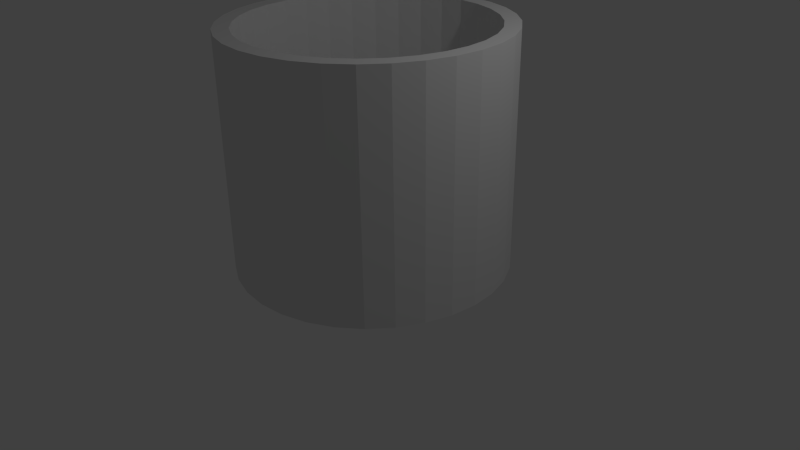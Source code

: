 # Source: festool_vac_adapter.blend  (saved by Blender 2.76.0; exported with 4.5.12 LTS)
import bpy
from mathutils import Matrix  # noqa: F401  (used for matrix-valued properties, if any)

bpy.ops.wm.read_factory_settings(use_empty=True)
scene = bpy.context.scene
scene.name = 'Scene'

# ---- collections
col_collection_1 = bpy.data.collections.new('Collection 1'); scene.collection.children.link(col_collection_1)

# ---- world
world_world = bpy.data.worlds.new('World'); scene.world = world_world
world_world.color = (0.05088, 0.05088, 0.05088)
world_world.use_sun_shadow = False
world_world.sun_shadow_jitter_overblur = 0.0
world_world.cycles.sampling_method = 'MANUAL'
world_world.cycles.sample_map_resolution = 256

# ---- cameras
cam_camera = bpy.data.cameras.new('Camera')
cam_camera.clip_end = 100.0
cam_camera.lens = 35.0
cam_camera.sensor_width = 32.0
cam_camera.sensor_height = 18.0
cam_camera.ortho_scale = 7.314
cam_camera.dof.focus_distance = 0.0
cam_camera.dof.aperture_fstop = 128.0

# ---- lights
light_lamp = bpy.data.lights.new('Lamp', 'POINT')
light_lamp.transmission_factor = 0.0
light_lamp.cutoff_distance = 30.0
light_lamp.energy = 100.0
light_lamp.shadow_buffer_clip_start = 1.001
light_lamp.shadow_soft_size = 0.1
light_lamp.shadow_maximum_resolution = 0.006
light_lamp.use_absolute_resolution = True
light_lamp.cycles.use_multiple_importance_sampling = False

# ---- meshes
me_cylinder = bpy.data.meshes.new('Cylinder')
me_cylinder.from_pydata([(0.0, 1.0, -1.0), (0.0, 1.0, 1.0), (0.1951, 0.9808, 1.0), (0.1951, 0.9808, -1.0), (0.9239, 0.3827, -1.0), (0.9808, 0.1951, -1.0), (1.0, 7.55e-08, -1.0), (0.9808, -0.1951, -1.0), (0.9239, -0.3827, -1.0), (0.8315, -0.5556, -1.0), (0.7071, -0.7071, -1.0), (0.5556, -0.8315, -1.0), (0.3827, -0.9239, -1.0), (0.1951, -0.9808, -1.0), (-3.258e-07, -1.0, -1.0), (-0.1951, -0.9808, -1.0), (-0.3827, -0.9239, -1.0), (-0.5556, -0.8315, -1.0), (-0.7071, -0.7071, -1.0), (-0.8315, -0.5556, -1.0), (-0.9239, -0.3827, -1.0), (-0.9808, -0.1951, -1.0), (-1.0, 9.656e-07, -1.0), (-0.8857, 8.552e-07, -1.0), (-0.8687, -0.1728, -1.0), (-0.8183, -0.3389, -1.0), (-0.7364, -0.4921, -1.0), (-0.6263, -0.6263, -1.0), (-0.4921, -0.7364, -1.0), (-0.3389, -0.8183, -1.0), (-0.1728, -0.8687, -1.0), (-2.886e-07, -0.8857, -1.0), (0.1728, -0.8687, -1.0), (0.3389, -0.8183, -1.0), (0.4921, -0.7364, -1.0), (0.6263, -0.6263, -1.0), (0.7364, -0.4921, -1.0), (0.8183, -0.3389, -1.0), (0.8687, -0.1728, -1.0), (0.3827, 0.9239, -1.0), (0.5556, 0.8315, -1.0), (0.7071, 0.7071, -1.0), (0.8315, 0.5556, -1.0), (0.8857, 6.687e-08, -1.0), (0.8687, 0.1728, -1.0), (0.8183, 0.3389, -1.0), (0.7364, 0.4921, -1.0), (0.6263, 0.6263, -1.0), (0.4921, 0.7364, -1.0), (0.3389, 0.8183, -1.0), (0.1728, 0.8687, -1.0), (0.0, 0.8857, -1.0), (-0.1728, 0.8687, -1.0), (-0.3389, 0.8183, -1.0), (-0.4921, 0.7364, -1.0), (-0.6263, 0.6263, -1.0), (-0.7364, 0.4921, -1.0), (-0.8183, 0.3389, -1.0), (-0.8687, 0.1728, -1.0), (-0.9808, 0.1951, -1.0), (-0.9239, 0.3827, -1.0), (-0.8315, 0.5556, -1.0), (-0.7071, 0.7071, -1.0), (-0.5556, 0.8315, -1.0), (-0.3827, 0.9239, -1.0), (-0.1951, 0.9808, -1.0), (-0.1951, 0.9808, 1.0), (-0.3827, 0.9239, 1.0), (-0.5556, 0.8315, 1.0), (-0.7071, 0.7071, 1.0), (-0.8315, 0.5556, 1.0), (-0.9239, 0.3827, 1.0), (-0.9808, 0.1951, 1.0), (-1.0, 9.656e-07, 1.0), (-0.9808, -0.1951, 1.0), (-0.9239, -0.3827, 1.0), (-0.8315, -0.5556, 1.0), (-0.7071, -0.7071, 1.0), (-0.5556, -0.8315, 1.0), (-0.3827, -0.9239, 1.0), (-0.1951, -0.9808, 1.0), (-3.258e-07, -1.0, 1.0), (-2.886e-07, -0.8857, 1.0), (-0.1728, -0.8687, 1.0), (-0.3389, -0.8183, 1.0), (-0.4921, -0.7364, 1.0), (-0.6263, -0.6263, 1.0), (-0.7364, -0.4921, 1.0), (-0.8183, -0.3389, 1.0), (-0.8687, -0.1728, 1.0), (-0.8857, 8.552e-07, 1.0), (-0.8687, 0.1728, 1.0), (-0.8183, 0.3389, 1.0), (-0.7364, 0.4921, 1.0), (-0.6263, 0.6263, 1.0), (-0.4921, 0.7364, 1.0), (-0.3389, 0.8183, 1.0), (-0.1728, 0.8687, 1.0), (0.0, 0.8857, 1.0), (0.1728, 0.8687, 1.0), (0.3389, 0.8183, 1.0), (0.4921, 0.7364, 1.0), (0.6263, 0.6263, 1.0), (0.7364, 0.4921, 1.0), (0.8183, 0.3389, 1.0), (0.8687, 0.1728, 1.0), (0.8857, 6.687e-08, 1.0), (0.8687, -0.1728, 1.0), (0.8183, -0.3389, 1.0), (0.7364, -0.4921, 1.0), (0.6263, -0.6263, 1.0), (0.4921, -0.7364, 1.0), (0.3389, -0.8183, 1.0), (0.1728, -0.8687, 1.0), (0.1951, -0.9808, 1.0), (0.3827, -0.9239, 1.0), (0.5556, -0.8315, 1.0), (0.7071, -0.7071, 1.0), (0.8315, -0.5556, 1.0), (0.9239, -0.3827, 1.0), (0.9808, -0.1951, 1.0), (1.0, 7.55e-08, 1.0), (0.9808, 0.1951, 1.0), (0.9239, 0.3827, 1.0), (0.8315, 0.5556, 1.0), (0.7071, 0.7071, 1.0), (0.5556, 0.8315, 1.0), (0.3827, 0.9239, 1.0)], [], [(0, 1, 2, 3), (4, 5, 6, 7, 8, 9, 10, 11, 12, 13, 14, 15, 16, 17, 18, 19, 20, 21, 22, 23, 24, 25, 26, 27, 28, 29, 30, 31, 32, 33, 34, 35, 36, 37, 38), (0, 3, 39, 40, 41, 42, 4, 38, 43, 44, 45, 46, 47, 48, 49, 50, 51, 52, 53, 54, 55, 56, 57, 58, 23, 22, 59, 60, 61, 62, 63, 64, 65), (65, 66, 1, 0), (1, 66, 67, 68, 69, 70, 71, 72, 73, 74, 75, 76, 77, 78, 79, 80, 81, 82, 83, 84, 85, 86, 87, 88, 89, 90, 91, 92, 93, 94, 95, 96, 97, 98, 2), (2, 98, 99, 100, 101, 102, 103, 104, 105, 106, 107, 108, 109, 110, 111, 112, 113, 82, 81, 114, 115, 116, 117, 118, 119, 120, 121, 122, 123, 124, 125, 126, 127), (3, 2, 127, 39), (39, 127, 126, 40), (40, 126, 125, 41), (41, 125, 124, 42), (42, 124, 123, 4), (4, 123, 122, 5), (5, 122, 121, 6), (6, 121, 120, 7), (7, 120, 119, 8), (8, 119, 118, 9), (9, 118, 117, 10), (10, 117, 116, 11), (11, 116, 115, 12), (12, 115, 114, 13), (13, 114, 81, 14), (14, 81, 80, 15), (15, 80, 79, 16), (16, 79, 78, 17), (17, 78, 77, 18), (18, 77, 76, 19), (19, 76, 75, 20), (20, 75, 74, 21), (21, 74, 73, 22), (22, 73, 72, 59), (59, 72, 71, 60), (60, 71, 70, 61), (61, 70, 69, 62), (62, 69, 68, 63), (63, 68, 67, 64), (64, 67, 66, 65), (51, 50, 99, 98), (52, 51, 98, 97), (50, 49, 100, 99), (53, 52, 97, 96), (49, 48, 101, 100), (54, 53, 96, 95), (48, 47, 102, 101), (55, 54, 95, 94), (47, 46, 103, 102), (56, 55, 94, 93), (46, 45, 104, 103), (57, 56, 93, 92), (45, 44, 105, 104), (58, 57, 92, 91), (44, 43, 106, 105), (23, 58, 91, 90), (43, 38, 107, 106), (24, 23, 90, 89), (38, 37, 108, 107), (25, 24, 89, 88), (37, 36, 109, 108), (26, 25, 88, 87), (36, 35, 110, 109), (27, 26, 87, 86), (35, 34, 111, 110), (28, 27, 86, 85), (34, 33, 112, 111), (29, 28, 85, 84), (33, 32, 113, 112), (30, 29, 84, 83), (32, 31, 82, 113), (31, 30, 83, 82)])
me_cylinder.use_remesh_preserve_volume = False
me_cylinder.use_remesh_preserve_attributes = False
me_cylinder.use_mirror_vertex_groups = False
me_cylinder.update()

# ---- objects
ob_cylinder = bpy.data.objects.new('Cylinder', me_cylinder)
ob_lamp = bpy.data.objects.new('Lamp', light_lamp)
ob_camera = bpy.data.objects.new('Camera', cam_camera)

# ---- transforms, parenting, visibility, modifiers, constraints
ob_cylinder.location = (0.0, 0.0, 1.5)
ob_cylinder.scale = (1.75, 1.75, 1.5)
ob_cylinder.lineart.crease_threshold = 0.0
ob_lamp.location = (4.076, 1.005, 5.904)
ob_lamp.rotation_euler = (0.6503, 0.05522, 1.866)
ob_lamp.lock_rotations_4d = False
ob_lamp.empty_display_type = 'ARROWS'
ob_lamp.color = (0.0, 0.0, 0.0, 0.0)
ob_lamp.lineart.crease_threshold = 0.0
ob_camera.location = (7.481, -6.508, 5.344)
ob_camera.rotation_euler = (1.109, 0.01082, 0.8149)
ob_camera.lock_rotations_4d = False
ob_camera.empty_display_type = 'ARROWS'
ob_camera.color = (0.0, 0.0, 0.0, 0.0)
ob_camera.display_type = 'WIRE'
ob_camera.lineart.crease_threshold = 0.0

# ---- collection membership
col_collection_1.objects.link(ob_cylinder)
col_collection_1.objects.link(ob_lamp)
col_collection_1.objects.link(ob_camera)

# ---- scene / render settings (as saved in the file)
scene.camera = ob_camera
scene.frame_start = 1; scene.frame_end = 250; scene.frame_set(1)
scene.render.engine = 'BLENDER_EEVEE_NEXT'
scene.render.resolution_percentage = 50
scene.render.dither_intensity = 0.0
scene.cycles.use_denoising = False
scene.cycles.samples = 10
scene.cycles.sampling_pattern = 'TABULATED_SOBOL'
scene.cycles.light_sampling_threshold = 0.0
scene.cycles.use_adaptive_sampling = False
scene.cycles.use_light_tree = False
scene.cycles.blur_glossy = 0.0
scene.cycles.pixel_filter_type = 'GAUSSIAN'
scene.cycles.sample_clamp_indirect = 0.0
scene.view_settings.view_transform = 'Standard'
bpy.context.view_layer.update()
